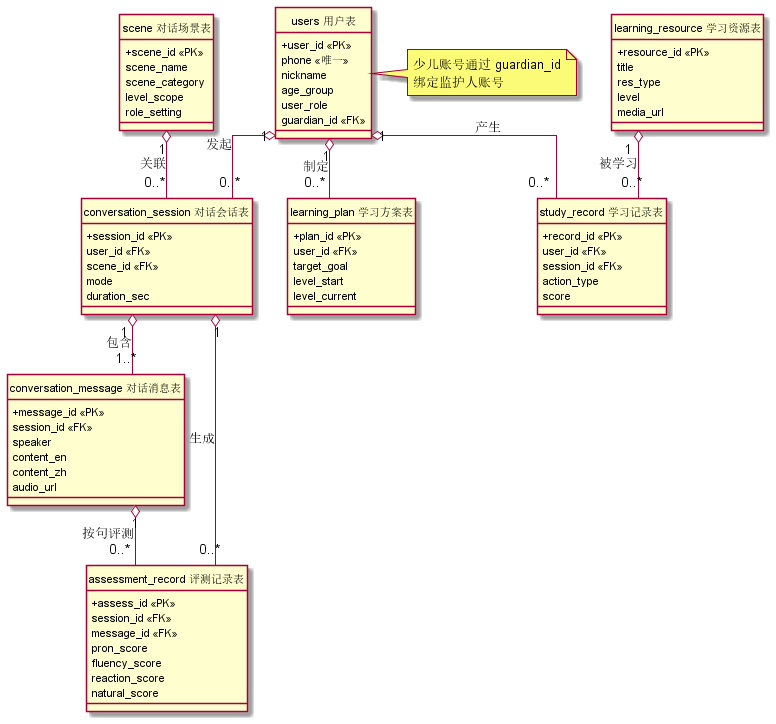

The diagram above was rendered by PlantUML. Its source (embedded in the PNG):
@startuml

skinparam classAttributeIconSize 0
skinparam classFontSize 11
skinparam linetype ortho
hide circle

class "users 用户表" as users {
  + user_id <<PK>>
  phone <<唯一>>
  nickname
  age_group
  user_role
  guardian_id <<FK>>
}
class "scene 对话场景表" as scene {
  + scene_id <<PK>>
  scene_name
  scene_category
  level_scope
  role_setting
}
class "conversation_session 对话会话表" as cs {
  + session_id <<PK>>
  user_id <<FK>>
  scene_id <<FK>>
  mode
  duration_sec
}
class "conversation_message 对话消息表" as msg {
  + message_id <<PK>>
  session_id <<FK>>
  speaker
  content_en
  content_zh
  audio_url
}
class "assessment_record 评测记录表" as ar {
  + assess_id <<PK>>
  session_id <<FK>>
  message_id <<FK>>
  pron_score
  fluency_score
  reaction_score
  natural_score
}
class "learning_plan 学习方案表" as plan {
  + plan_id <<PK>>
  user_id <<FK>>
  target_goal
  level_start
  level_current
}
class "learning_resource 学习资源表" as res {
  + resource_id <<PK>>
  title
  res_type
  level
  media_url
}
class "study_record 学习记录表" as sr {
  + record_id <<PK>>
  user_id <<FK>>
  session_id <<FK>>
  action_type
  score
}

users "1" o-- "0..*" plan : 制定
users "1" o-- "0..*" cs : 发起
users "1" o-- "0..*" sr : 产生
scene "1" o-- "0..*" cs : 关联
cs "1" o-- "1..*" msg : 包含
cs "1" o-- "0..*" ar : 生成
msg "1" o-- "0..*" ar : 按句评测
res "1" o-- "0..*" sr : 被学习
note right of users
  少儿账号通过 guardian_id
  绑定监护人账号
end note

@enduml